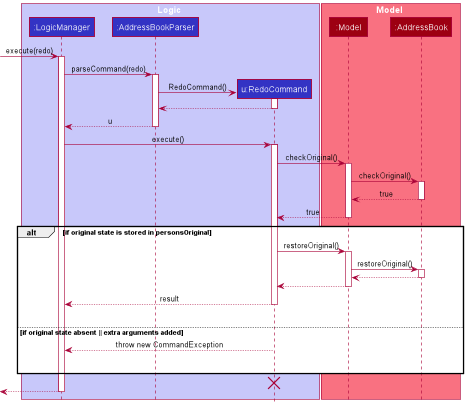

The diagram above was rendered by PlantUML. Its source (embedded in the PNG):
@startuml
!include style.puml

box Logic LOGIC_COLOR_T1
participant ":LogicManager" as LogicManager LOGIC_COLOR
participant ":AddressBookParser" as AddressBookParser LOGIC_COLOR
participant "u:RedoCommand" as RedoCommand LOGIC_COLOR
end box

box Model MODEL_COLOR_T1
participant ":Model" as Model MODEL_COLOR
participant ":AddressBook" as AddressBook MODEL_COLOR
end box
[-> LogicManager : execute(redo)
activate LogicManager

LogicManager -> AddressBookParser : parseCommand(redo)
activate AddressBookParser

create RedoCommand
AddressBookParser -> RedoCommand : RedoCommand()
activate RedoCommand

RedoCommand --> AddressBookParser
deactivate RedoCommand

AddressBookParser --> LogicManager : u
deactivate AddressBookParser

LogicManager -> RedoCommand : execute()
activate RedoCommand

RedoCommand -> Model : checkOriginal()
activate Model

Model -> AddressBook : checkOriginal()
activate AddressBook

AddressBook --> Model : true
deactivate AddressBook

Model --> RedoCommand : true
deactivate Model

alt if original state is stored in personsOriginal

    RedoCommand -> Model : restoreOriginal()
    activate Model

    Model -> AddressBook : restoreOriginal()
    activate AddressBook

    AddressBook --> Model
    deactivate AddressBook

    Model --> RedoCommand
    deactivate Model

    RedoCommand --> LogicManager : result
    deactivate RedoCommand
    RedoCommand -[hidden]-> LogicManager : result

else if original state absent || extra arguments added

    RedoCommand --> LogicManager : throw new CommandException
    deactivate RedoCommand
    RedoCommand -[hidden]-> LogicManager : result

end
destroy RedoCommand

[<--LogicManager
deactivate LogicManager
@enduml